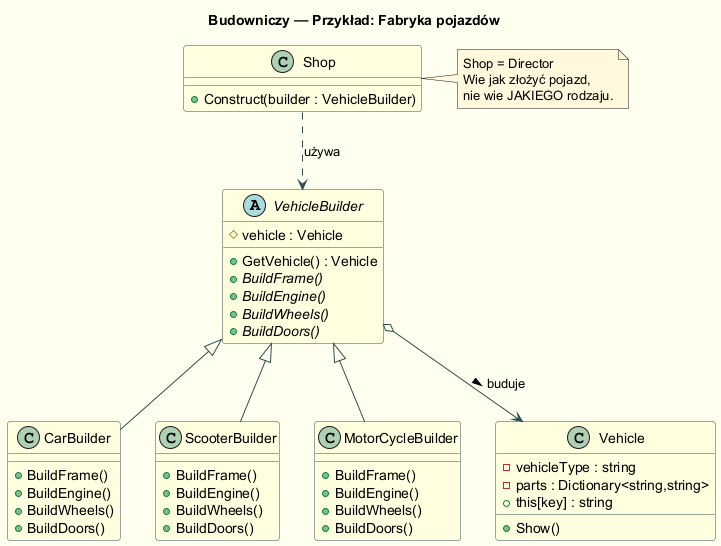

The diagram above was rendered by PlantUML. Its source (embedded in the PNG):
@startuml builder_vehicle_class
skinparam backgroundColor #FFFFF0
skinparam class {
  BackgroundColor LightYellow
  BorderColor DarkSlateGray
}
skinparam note {
  BackgroundColor #FFF8DC
}
skinparam ArrowColor DarkSlateGray

title Budowniczy — Przykład: Fabryka pojazdów

class Shop {
  + Construct(builder : VehicleBuilder)
}

abstract class VehicleBuilder {
  # vehicle : Vehicle
  + GetVehicle() : Vehicle
  + {abstract} BuildFrame()
  + {abstract} BuildEngine()
  + {abstract} BuildWheels()
  + {abstract} BuildDoors()
}

class CarBuilder {
  + BuildFrame()
  + BuildEngine()
  + BuildWheels()
  + BuildDoors()
}

class ScooterBuilder {
  + BuildFrame()
  + BuildEngine()
  + BuildWheels()
  + BuildDoors()
}

class MotorCycleBuilder {
  + BuildFrame()
  + BuildEngine()
  + BuildWheels()
  + BuildDoors()
}

class Vehicle {
  - vehicleType : string
  - parts : Dictionary<string,string>
  + this[key] : string
  + Show()
}

Shop ..> VehicleBuilder : używa
VehicleBuilder <|-- CarBuilder
VehicleBuilder <|-- ScooterBuilder
VehicleBuilder <|-- MotorCycleBuilder
VehicleBuilder o--> Vehicle : buduje >

note right of Shop
  Shop = Director
  Wie jak złożyć pojazd,
  nie wie JAKIEGO rodzaju.
end note

@enduml